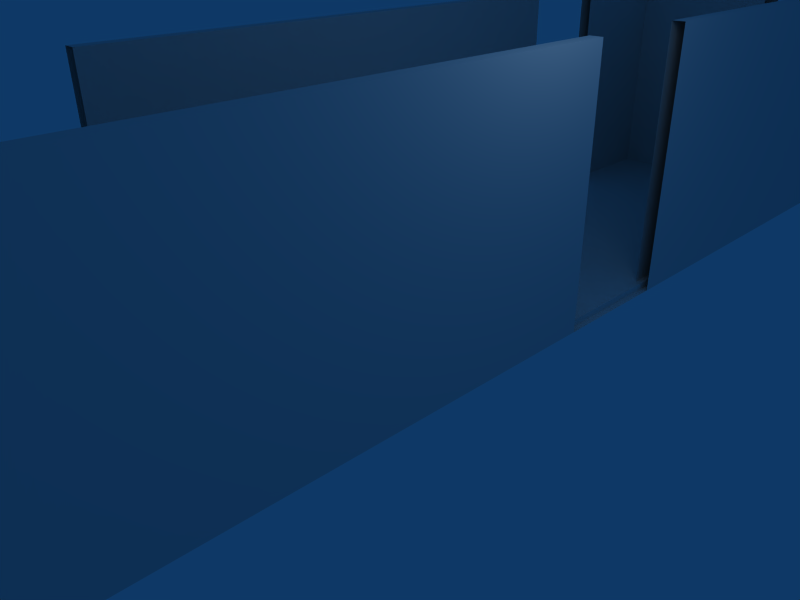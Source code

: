# Source: tutorialScene.blend  (saved by Blender 2.49.2; exported with 4.5.12 LTS)
import bpy
from mathutils import Matrix  # noqa: F401  (used for matrix-valued properties, if any)

bpy.ops.wm.read_factory_settings(use_empty=True)
scene = bpy.context.scene
scene.name = 'Scene'

# ---- collections
col_collection_1 = bpy.data.collections.new('Collection 1'); scene.collection.children.link(col_collection_1)

# ---- materials (node trees are filled in below, after node groups)
mat_material = bpy.data.materials.new('Material')
mat_material.alpha_threshold = 0.0
mat_material.roughness = 0.5
mat_material.line_color = (0.0, 0.0, 0.0, 1.0)

# ---- material node trees

# ---- world
world_world = bpy.data.worlds.new('World'); scene.world = world_world
world_world.color = (0.05656, 0.2208, 0.4)
world_world.use_sun_shadow = False
world_world.sun_shadow_jitter_overblur = 0.0
world_world.cycles.sampling_method = 'MANUAL'
world_world.cycles.sample_map_resolution = 256

# ---- cameras
cam_camera = bpy.data.cameras.new('Camera')
cam_camera.passepartout_alpha = 0.2
cam_camera.clip_end = 100.0
cam_camera.lens = 35.0
cam_camera.ortho_scale = 7.314
cam_camera.show_passepartout = False
cam_camera.show_safe_areas = True
cam_camera.dof.focus_distance = 0.0
cam_camera.dof.aperture_fstop = 128.0

# ---- lights
light_spot = bpy.data.lights.new('Spot', 'POINT')
light_spot.transmission_factor = 0.0
light_spot.cutoff_distance = 30.0
light_spot.energy = 100.0
light_spot.shadow_buffer_clip_start = 1.001
light_spot.shadow_soft_size = 1.0
light_spot.shadow_maximum_resolution = 0.006
light_spot.use_absolute_resolution = True
light_spot.cycles.use_multiple_importance_sampling = False

# ---- meshes
me_cube_006 = bpy.data.meshes.new('Cube.006')
me_cube_006.from_pydata([(2.1, 0.3, 0.0), (2.1, -0.3, 0.0), (-2.1, -0.3, 0.0), (-2.1, 0.3, 0.0), (2.1, 0.3, 4.0), (2.1, -0.3, 4.0), (-2.1, -0.3, 4.0), (-2.1, 0.3, 4.0), (-0.966, -0.3, 0.0), (-0.966, 0.3, 0.0), (-0.966, -0.3, 4.0), (-0.966, 0.3, 4.0), (0.06111, -0.3, 0.0), (0.06111, 0.3, 0.0), (0.06111, -0.3, 4.0), (0.06111, 0.3, 4.0)], [], [(0, 4, 5, 1), (2, 6, 7, 3), (8, 2, 3, 9), (11, 7, 6, 10), (10, 6, 2, 8), (9, 3, 7, 11), (13, 0, 1, 12), (4, 15, 14, 5), (5, 14, 12, 1), (0, 13, 15, 4), (13, 12, 14, 15)])
me_cube_006.use_remesh_preserve_volume = False
me_cube_006.use_remesh_preserve_attributes = False
me_cube_006.use_mirror_vertex_groups = False
me_cube_006.update()
me_cube_005 = bpy.data.meshes.new('Cube.005')
me_cube_005.from_pydata([(2.1, 0.3, 0.0), (2.1, -0.3, 0.0), (-2.1, -0.3, 0.0), (-2.1, 0.3, 0.0), (2.1, 0.3, 4.0), (2.1, -0.3, 4.0), (-2.1, -0.3, 4.0), (-2.1, 0.3, 4.0), (1.05, -0.3, 0.0), (1.05, 0.3, 0.0), (1.05, -0.3, 4.0), (1.05, 0.3, 4.0), (0.6405, -0.3, 0.0), (0.6405, 0.3, 0.0), (0.6405, -0.3, 4.0), (0.6405, 0.3, 4.0)], [], [(0, 4, 5, 1), (2, 6, 7, 3), (9, 0, 1, 8), (4, 11, 10, 5), (5, 10, 8, 1), (0, 9, 11, 4), (12, 2, 3, 13), (15, 7, 6, 14), (14, 6, 2, 12), (13, 3, 7, 15)])
me_cube_005.use_remesh_preserve_volume = False
me_cube_005.use_remesh_preserve_attributes = False
me_cube_005.use_mirror_vertex_groups = False
me_cube_005.update()
me_cube_003 = bpy.data.meshes.new('Cube.003')
me_cube_003.from_pydata([(2.0, 10.0, -0.1), (2.0, -10.0, -0.1), (-2.0, -10.0, -0.1), (-2.0, 10.0, -0.1), (2.0, 10.0, 0.1), (2.0, -10.0, 0.1), (-2.0, -10.0, 0.1), (-2.0, 10.0, 0.1), (2.0, 7.5, -0.1), (-2.0, 7.5, -0.1), (2.0, 7.5, 0.1), (-2.0, 7.5, 0.1), (2.0, 5.837, -0.1), (-2.0, 5.837, -0.1), (2.0, 5.837, 0.1), (-2.0, 5.837, 0.1), (2.0, -2.873, -0.1), (-2.0, -2.873, -0.1), (2.0, -2.873, 0.1), (-2.0, -2.873, 0.1), (2.0, -3.978, -0.1), (-2.0, -3.978, -0.1), (2.0, -3.978, 0.1), (-2.0, -3.978, 0.1)], [], [(1, 5, 6, 2), (4, 0, 3, 7), (0, 8, 9, 3), (7, 11, 10, 4), (8, 0, 4, 10), (11, 7, 3, 9), (12, 16, 17, 13), (15, 19, 18, 14), (14, 18, 16, 12), (19, 15, 13, 17), (20, 1, 2, 21), (23, 6, 5, 22), (22, 5, 1, 20), (6, 23, 21, 2), (23, 19, 17, 21)])
me_cube_003.materials.append(mat_material)
me_cube_003.use_remesh_preserve_volume = False
me_cube_003.use_remesh_preserve_attributes = False
me_cube_003.use_mirror_vertex_groups = False
me_cube_003.update()
me_cube_002 = bpy.data.meshes.new('Cube.002')
me_cube_002.from_pydata([(2.0, 10.0, -0.1), (2.0, -10.0, -0.1), (-2.0, -10.0, -0.1), (-2.0, 10.0, -0.1), (2.0, 10.0, 0.1), (2.0, -10.0, 0.1), (-2.0, -10.0, 0.1), (-2.0, 10.0, 0.1), (2.0, 3.8, -0.1), (-2.0, 3.8, -0.1), (2.0, 3.8, 0.1), (-2.0, 3.8, 0.1), (2.0, 1.868, -0.1), (-2.0, 1.868, -0.1), (2.0, 1.868, 0.1), (-2.0, 1.868, 0.1), (2.0, -8.22, -0.1), (-2.0, -8.22, -0.1), (2.0, -8.22, 0.1), (-2.0, -8.22, 0.1), (2.0, -9.146, -0.1), (-2.0, -9.146, -0.1), (2.0, -9.146, 0.1), (-2.0, -9.146, 0.1)], [], [(1, 5, 6, 2), (4, 0, 3, 7), (0, 8, 9, 3), (7, 11, 10, 4), (8, 0, 4, 10), (11, 7, 3, 9), (15, 11, 9, 13), (12, 16, 17, 13), (15, 19, 18, 14), (14, 18, 16, 12), (19, 15, 13, 17), (20, 1, 2, 21), (23, 6, 5, 22), (22, 5, 1, 20), (6, 23, 21, 2), (23, 19, 17, 21)])
me_cube_002.materials.append(mat_material)
me_cube_002.use_remesh_preserve_volume = False
me_cube_002.use_remesh_preserve_attributes = False
me_cube_002.use_mirror_vertex_groups = False
me_cube_002.update()
me_cube = bpy.data.meshes.new('Cube')
me_cube.from_pydata([(2.0, 10.0, -0.1), (2.0, -10.0, -0.1), (-2.0, -10.0, -0.1), (-2.0, 10.0, -0.1), (2.0, 10.0, 0.1), (2.0, -10.0, 0.1), (-2.0, -10.0, 0.1), (-2.0, 10.0, 0.1)], [], [(0, 1, 2, 3), (4, 7, 6, 5), (0, 4, 5, 1), (1, 5, 6, 2), (2, 6, 7, 3), (4, 0, 3, 7)])
me_cube.materials.append(mat_material)
me_cube.use_remesh_preserve_volume = False
me_cube.use_remesh_preserve_attributes = False
me_cube.use_mirror_vertex_groups = False
me_cube.update()

# ---- objects
ob_cube_004 = bpy.data.objects.new('Cube.004', me_cube_006)
ob_cube_003 = bpy.data.objects.new('Cube.003', me_cube_005)
ob_cube_002 = bpy.data.objects.new('Cube.002', me_cube_003)
ob_cube_001 = bpy.data.objects.new('Cube.001', me_cube_002)
ob_cube = bpy.data.objects.new('Cube', me_cube)
ob_lamp = bpy.data.objects.new('Lamp', light_spot)
ob_camera = bpy.data.objects.new('Camera', cam_camera)

# ---- transforms, parenting, visibility, modifiers, constraints
ob_cube_004.location = (-2.235e-08, -10.08, 0.01621)
ob_cube_004.lock_rotations_4d = False
ob_cube_004.empty_display_type = 'ARROWS'
ob_cube_004.lineart.crease_threshold = 0.0
ob_cube_003.location = (-2.235e-08, 9.919, 0.01621)
ob_cube_003.lock_rotations_4d = False
ob_cube_003.empty_display_type = 'ARROWS'
ob_cube_003.lineart.crease_threshold = 0.0
ob_cube_002.location = (-2.0, 0.0, 2.0)
ob_cube_002.rotation_euler = (3.423e-08, -1.571, 0.0)
ob_cube_002.lock_rotations_4d = False
ob_cube_002.empty_display_type = 'ARROWS'
ob_cube_002.color = (0.0, 0.0, 0.0, 1.0)
ob_cube_002.lineart.crease_threshold = 0.0
ob_cube_001.location = (2.0, 0.0, 2.0)
ob_cube_001.rotation_euler = (3.423e-08, -1.571, 0.0)
ob_cube_001.lock_rotations_4d = False
ob_cube_001.empty_display_type = 'ARROWS'
ob_cube_001.color = (0.0, 0.0, 0.0, 1.0)
ob_cube_001.lineart.crease_threshold = 0.0
ob_cube.location = (0.0, 0.0, 0.0)
ob_cube.lock_rotations_4d = False
ob_cube.empty_display_type = 'ARROWS'
ob_cube.color = (0.0, 0.0, 0.0, 1.0)
ob_cube.lineart.crease_threshold = 0.0
ob_lamp.location = (4.076, 1.005, 5.904)
ob_lamp.rotation_euler = (0.6503, 0.05522, 1.866)
ob_lamp.lock_rotations_4d = False
ob_lamp.empty_display_type = 'ARROWS'
ob_lamp.color = (0.0, 0.0, 0.0, 0.0)
ob_lamp.lineart.crease_threshold = 0.0
ob_camera.location = (7.481, -6.508, 5.344)
ob_camera.rotation_euler = (1.109, 0.01082, 0.8149)
ob_camera.lock_rotations_4d = False
ob_camera.empty_display_type = 'ARROWS'
ob_camera.color = (0.0, 0.0, 0.0, 0.0)
ob_camera.display_type = 'WIRE'
ob_camera.lineart.crease_threshold = 0.0

# ---- collection membership
col_collection_1.objects.link(ob_cube_004)
col_collection_1.objects.link(ob_cube_003)
col_collection_1.objects.link(ob_cube_002)
col_collection_1.objects.link(ob_cube_001)
col_collection_1.objects.link(ob_cube)
col_collection_1.objects.link(ob_lamp)
col_collection_1.objects.link(ob_camera)

# ---- scene / render settings (as saved in the file)
scene.camera = ob_camera
scene.frame_start = 1; scene.frame_end = 250; scene.frame_set(1)
scene.render.engine = 'BLENDER_EEVEE_NEXT'
scene.render.image_settings.file_format = 'JPEG'
scene.render.image_settings.color_mode = 'RGB'
scene.render.image_settings.compression = 90
scene.render.resolution_x = 800
scene.render.resolution_y = 600
scene.render.pixel_aspect_x = 100.0
scene.render.pixel_aspect_y = 100.0
scene.render.fps = 25
scene.render.dither_intensity = 0.0
scene.render.use_compositing = False
scene.render.use_sequencer = False
scene.render.bake_margin = 2
scene.render.bake_bias = 0.0
scene.render.use_stamp_time = False
scene.render.use_stamp_date = False
scene.render.use_stamp_frame = False
scene.render.use_stamp_camera = False
scene.render.use_stamp_scene = False
scene.render.use_stamp_filename = False
scene.render.use_stamp_render_time = False
scene.render.stamp_font_size = 0
scene.cycles.use_denoising = False
scene.cycles.samples = 10
scene.cycles.sampling_pattern = 'TABULATED_SOBOL'
scene.cycles.light_sampling_threshold = 0.0
scene.cycles.use_adaptive_sampling = False
scene.cycles.use_light_tree = False
scene.cycles.blur_glossy = 0.0
scene.cycles.volume_bounces = 1
scene.cycles.pixel_filter_type = 'GAUSSIAN'
scene.cycles.sample_clamp_indirect = 0.0
scene.view_settings.view_transform = 'Raw'
bpy.context.view_layer.update()
